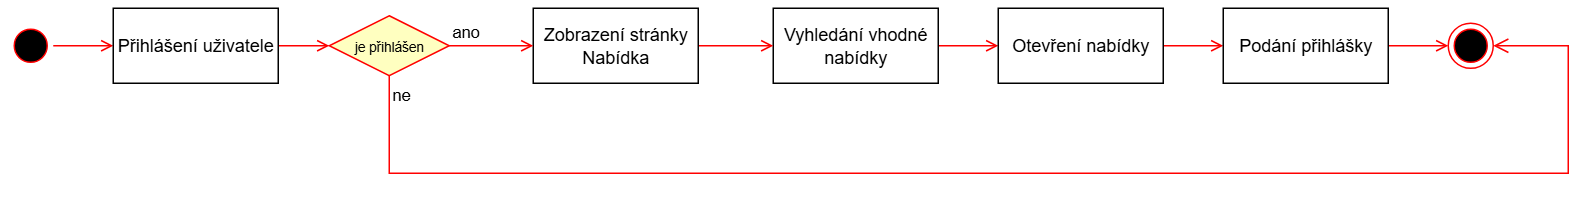

The diagram above was exported from draw.io. Its source (the exported page's mxGraphModel, read from the mxfile embedded in the PNG):
<mxGraphModel dx="1472" dy="821" grid="1" gridSize="10" guides="1" tooltips="1" connect="1" arrows="1" fold="1" page="1" pageScale="1" pageWidth="827" pageHeight="1169" math="0" shadow="0">
  <root>
    <mxCell id="0" />
    <mxCell id="1" parent="0" />
    <mxCell id="2" value="" style="ellipse;html=1;shape=startState;fillColor=#000000;strokeColor=#ff0000;" vertex="1" parent="1">
      <mxGeometry x="110" y="50" width="30" height="30" as="geometry" />
    </mxCell>
    <mxCell id="3" value="" style="edgeStyle=orthogonalEdgeStyle;html=1;verticalAlign=bottom;endArrow=open;endSize=6;strokeColor=#ff0000;rounded=0;" edge="1" source="2" parent="1">
      <mxGeometry relative="1" as="geometry">
        <mxPoint x="180" y="65" as="targetPoint" />
      </mxGeometry>
    </mxCell>
    <mxCell id="4" style="edgeStyle=orthogonalEdgeStyle;rounded=0;orthogonalLoop=1;jettySize=auto;html=1;entryX=0;entryY=0.5;entryDx=0;entryDy=0;endArrow=open;endFill=0;fillColor=#e51400;strokeColor=#FF0000;" edge="1" source="5" target="11" parent="1">
      <mxGeometry relative="1" as="geometry" />
    </mxCell>
    <mxCell id="5" value="Přihlášení uživatele" style="html=1;whiteSpace=wrap;" vertex="1" parent="1">
      <mxGeometry x="180" y="40" width="110" height="50" as="geometry" />
    </mxCell>
    <mxCell id="6" style="edgeStyle=orthogonalEdgeStyle;rounded=0;orthogonalLoop=1;jettySize=auto;html=1;entryX=0;entryY=0.5;entryDx=0;entryDy=0;strokeColor=#FF0000;endArrow=open;endFill=0;" edge="1" source="7" target="15" parent="1">
      <mxGeometry relative="1" as="geometry" />
    </mxCell>
    <mxCell id="7" value="Vyhledání vhodné nabídky" style="html=1;whiteSpace=wrap;" vertex="1" parent="1">
      <mxGeometry x="620" y="40" width="110" height="50" as="geometry" />
    </mxCell>
    <mxCell id="8" style="edgeStyle=orthogonalEdgeStyle;rounded=0;orthogonalLoop=1;jettySize=auto;html=1;entryX=0;entryY=0.5;entryDx=0;entryDy=0;strokeColor=#FF0000;endArrow=open;endFill=0;" edge="1" source="9" target="7" parent="1">
      <mxGeometry relative="1" as="geometry" />
    </mxCell>
    <mxCell id="9" value="Zobrazení stránky Nabídka" style="html=1;whiteSpace=wrap;" vertex="1" parent="1">
      <mxGeometry x="460" y="40" width="110" height="50" as="geometry" />
    </mxCell>
    <mxCell id="10" value="" style="ellipse;html=1;shape=endState;fillColor=#000000;strokeColor=#ff0000;" vertex="1" parent="1">
      <mxGeometry x="1070" y="50" width="30" height="30" as="geometry" />
    </mxCell>
    <mxCell id="11" value="&lt;font style=&quot;font-size: 9px;&quot;&gt;je přihlášen&lt;/font&gt;" style="rhombus;whiteSpace=wrap;html=1;fontColor=#000000;fillColor=#ffffc0;strokeColor=#ff0000;" vertex="1" parent="1">
      <mxGeometry x="324" y="45" width="80" height="40" as="geometry" />
    </mxCell>
    <mxCell id="12" value="ano" style="edgeStyle=orthogonalEdgeStyle;html=1;align=left;verticalAlign=bottom;endArrow=open;endSize=6;strokeColor=#FF0000;rounded=0;" edge="1" source="11" parent="1">
      <mxGeometry x="-1" relative="1" as="geometry">
        <mxPoint x="460" y="65" as="targetPoint" />
      </mxGeometry>
    </mxCell>
    <mxCell id="13" value="ne" style="edgeStyle=orthogonalEdgeStyle;html=1;align=left;verticalAlign=top;endArrow=open;endSize=8;strokeColor=#FF0000;rounded=0;entryX=1;entryY=0.5;entryDx=0;entryDy=0;" edge="1" source="11" target="10" parent="1">
      <mxGeometry x="-1" relative="1" as="geometry">
        <mxPoint x="364" y="150" as="targetPoint" />
        <Array as="points">
          <mxPoint x="364" y="150" />
          <mxPoint x="1150" y="150" />
          <mxPoint x="1150" y="65" />
        </Array>
      </mxGeometry>
    </mxCell>
    <mxCell id="14" style="edgeStyle=orthogonalEdgeStyle;rounded=0;orthogonalLoop=1;jettySize=auto;html=1;entryX=0;entryY=0.5;entryDx=0;entryDy=0;strokeColor=#FF0000;endArrow=open;endFill=0;" edge="1" source="15" target="17" parent="1">
      <mxGeometry relative="1" as="geometry" />
    </mxCell>
    <mxCell id="15" value="Otevření nabídky" style="html=1;whiteSpace=wrap;" vertex="1" parent="1">
      <mxGeometry x="770" y="40" width="110" height="50" as="geometry" />
    </mxCell>
    <mxCell id="16" style="edgeStyle=orthogonalEdgeStyle;rounded=0;orthogonalLoop=1;jettySize=auto;html=1;entryX=0;entryY=0.5;entryDx=0;entryDy=0;strokeColor=#FF0000;endArrow=open;endFill=0;" edge="1" source="17" parent="1">
      <mxGeometry relative="1" as="geometry">
        <mxPoint x="1070" y="65" as="targetPoint" />
      </mxGeometry>
    </mxCell>
    <mxCell id="17" value="Podání přihlášky" style="html=1;whiteSpace=wrap;" vertex="1" parent="1">
      <mxGeometry x="920" y="40" width="110" height="50" as="geometry" />
    </mxCell>
  </root>
</mxGraphModel>